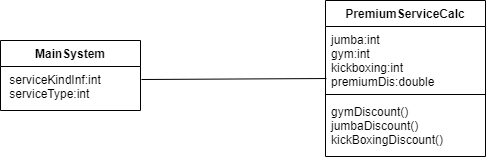

The diagram above was exported from draw.io. Its source (the exported page's mxGraphModel, read from the mxfile embedded in the PNG):
<mxGraphModel dx="868" dy="482" grid="1" gridSize="10" guides="1" tooltips="1" connect="1" arrows="1" fold="1" page="1" pageScale="1" pageWidth="850" pageHeight="1100" math="0" shadow="0">
  <root>
    <mxCell id="0" />
    <mxCell id="1" parent="0" />
    <mxCell id="C8udS_kX1Hhxz4yPdj2T-17" value="PremiumServiceCalc" style="swimlane;fontStyle=1;align=center;verticalAlign=top;childLayout=stackLayout;horizontal=1;startSize=26;horizontalStack=0;resizeParent=1;resizeParentMax=0;resizeLast=0;collapsible=1;marginBottom=0;" vertex="1" parent="1">
      <mxGeometry x="425" y="150" width="160" height="156" as="geometry" />
    </mxCell>
    <mxCell id="C8udS_kX1Hhxz4yPdj2T-18" value="jumba:int&#10;gym:int&#10;kickboxing:int&#10;premiumDis:double" style="text;strokeColor=none;fillColor=none;align=left;verticalAlign=top;spacingLeft=4;spacingRight=4;overflow=hidden;rotatable=0;points=[[0,0.5],[1,0.5]];portConstraint=eastwest;" vertex="1" parent="C8udS_kX1Hhxz4yPdj2T-17">
      <mxGeometry y="26" width="160" height="64" as="geometry" />
    </mxCell>
    <mxCell id="C8udS_kX1Hhxz4yPdj2T-19" value="" style="line;strokeWidth=1;fillColor=none;align=left;verticalAlign=middle;spacingTop=-1;spacingLeft=3;spacingRight=3;rotatable=0;labelPosition=right;points=[];portConstraint=eastwest;" vertex="1" parent="C8udS_kX1Hhxz4yPdj2T-17">
      <mxGeometry y="90" width="160" height="8" as="geometry" />
    </mxCell>
    <mxCell id="C8udS_kX1Hhxz4yPdj2T-20" value="gymDiscount()&#10;jumbaDiscount()&#10;kickBoxingDiscount()&#10;" style="text;strokeColor=none;fillColor=none;align=left;verticalAlign=top;spacingLeft=4;spacingRight=4;overflow=hidden;rotatable=0;points=[[0,0.5],[1,0.5]];portConstraint=eastwest;" vertex="1" parent="C8udS_kX1Hhxz4yPdj2T-17">
      <mxGeometry y="98" width="160" height="58" as="geometry" />
    </mxCell>
    <mxCell id="C8udS_kX1Hhxz4yPdj2T-26" value="" style="endArrow=none;html=1;exitX=1.006;exitY=0.75;exitDx=0;exitDy=0;exitPerimeter=0;entryX=0.006;entryY=0.813;entryDx=0;entryDy=0;entryPerimeter=0;" edge="1" parent="1" target="C8udS_kX1Hhxz4yPdj2T-18">
      <mxGeometry width="50" height="50" relative="1" as="geometry">
        <mxPoint x="240.96000000000004" y="229" as="sourcePoint" />
        <mxPoint x="420" y="230" as="targetPoint" />
      </mxGeometry>
    </mxCell>
    <mxCell id="C8udS_kX1Hhxz4yPdj2T-27" value="MainSystem" style="swimlane;fontStyle=1;childLayout=stackLayout;horizontal=1;startSize=26;fillColor=none;horizontalStack=0;resizeParent=1;resizeParentMax=0;resizeLast=0;collapsible=1;marginBottom=0;" vertex="1" parent="1">
      <mxGeometry x="100" y="190" width="140" height="70" as="geometry" />
    </mxCell>
    <mxCell id="C8udS_kX1Hhxz4yPdj2T-28" value=" serviceKindInf:int&#10; serviceType:int" style="text;strokeColor=none;fillColor=none;align=left;verticalAlign=top;spacingLeft=4;spacingRight=4;overflow=hidden;rotatable=0;points=[[0,0.5],[1,0.5]];portConstraint=eastwest;" vertex="1" parent="C8udS_kX1Hhxz4yPdj2T-27">
      <mxGeometry y="26" width="140" height="44" as="geometry" />
    </mxCell>
  </root>
</mxGraphModel>